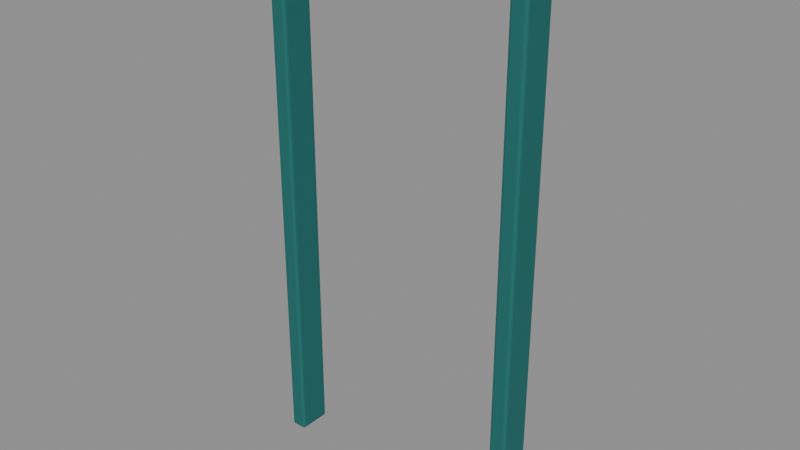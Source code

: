 # Source: door_frame.blend  (saved by Blender 5.1.30; exported with 4.5.12 LTS)
import bpy
from mathutils import Matrix  # noqa: F401  (used for matrix-valued properties, if any)

bpy.ops.wm.read_factory_settings(use_empty=True)
scene = bpy.context.scene
scene.name = 'Scene'

# ---- materials (node trees are filled in below, after node groups)
mat_teal_dark = bpy.data.materials.new('teal_dark')
mat_teal_dark.diffuse_color = (0.01521, 0.15, 0.1413, 1.0)

# ---- material node trees
mat_teal_dark.use_nodes = True; mat_teal_dark.node_tree.nodes.clear()
_N = mat_teal_dark.node_tree.nodes; _L = mat_teal_dark.node_tree.links
n0 = _N.new('ShaderNodeBsdfPrincipled'); n0.name = 'Principled BSDF'; n0.location = (-200, 100)
n0.inputs[0].default_value = (0.01521, 0.15, 0.1413, 1.0)
n0.inputs[2].default_value = 0.77
n0.inputs[13].default_value = 0.25
n1 = _N.new('ShaderNodeOutputMaterial'); n1.name = 'Material Output'; n1.location = (200, 100)
_L.new(n0.outputs[0], n1.inputs[0])
n1.is_active_output = True

# ---- meshes
me_jamb = bpy.data.meshes.new('Jamb')
me_jamb.from_pydata([(-0.035, -0.07, -1.145), (-0.035, -0.07, 1.145), (-0.035, 0.07, -1.145), (-0.035, 0.07, 1.145), (0.035, -0.07, -1.145), (0.035, -0.07, 1.145), (0.035, 0.07, -1.145), (0.035, 0.07, 1.145)], [], [(0, 1, 3, 2), (2, 3, 7, 6), (6, 7, 5, 4), (4, 5, 1, 0), (2, 6, 4, 0), (7, 3, 1, 5)])
me_jamb.materials.append(mat_teal_dark)
me_jamb.update()
me_jamb_001 = bpy.data.meshes.new('Jamb.001')
me_jamb_001.from_pydata([(-0.035, -0.07, -1.145), (-0.035, -0.07, 1.145), (-0.035, 0.07, -1.145), (-0.035, 0.07, 1.145), (0.035, -0.07, -1.145), (0.035, -0.07, 1.145), (0.035, 0.07, -1.145), (0.035, 0.07, 1.145)], [], [(0, 1, 3, 2), (2, 3, 7, 6), (6, 7, 5, 4), (4, 5, 1, 0), (2, 6, 4, 0), (7, 3, 1, 5)])
me_jamb_001.materials.append(mat_teal_dark)
me_jamb_001.update()
me_header = bpy.data.meshes.new('Header')
me_header.from_pydata([(-0.56, -0.07, -0.035), (-0.56, -0.07, 0.035), (-0.56, 0.07, -0.035), (-0.56, 0.07, 0.035), (0.56, -0.07, -0.035), (0.56, -0.07, 0.035), (0.56, 0.07, -0.035), (0.56, 0.07, 0.035)], [], [(0, 1, 3, 2), (2, 3, 7, 6), (6, 7, 5, 4), (4, 5, 1, 0), (2, 6, 4, 0), (7, 3, 1, 5)])
me_header.materials.append(mat_teal_dark)
me_header.update()

# ---- objects
ob_visitordoorframe = bpy.data.objects.new('VisitorDoorFrame', None)
ob_jamb = bpy.data.objects.new('Jamb', me_jamb)
ob_jamb_001 = bpy.data.objects.new('Jamb.001', me_jamb_001)
ob_header = bpy.data.objects.new('Header', me_header)

# ---- transforms, parenting, visibility, modifiers, constraints
ob_visitordoorframe.location = (0.0, 0.0, 0.0)
ob_visitordoorframe.empty_display_size = 0.05
ob_jamb.parent = ob_visitordoorframe
ob_jamb.location = (-0.045, 0.0, 1.145)
_m = ob_jamb.modifiers.new('Bevel', 'BEVEL')
_m.width = 0.012
_m.width_pct = 0.012
_m.segments = 3
_m.angle_limit = 0.6109
ob_jamb_001.parent = ob_visitordoorframe
ob_jamb_001.location = (1.005, 0.0, 1.145)
_m = ob_jamb_001.modifiers.new('Bevel', 'BEVEL')
_m.width = 0.012
_m.width_pct = 0.012
_m.segments = 3
_m.angle_limit = 0.6109
ob_header.parent = ob_visitordoorframe
ob_header.location = (0.48, 0.0, 2.255)
_m = ob_header.modifiers.new('Bevel', 'BEVEL')
_m.width = 0.012
_m.width_pct = 0.012
_m.segments = 3
_m.angle_limit = 0.6109

# ---- collection membership
scene.collection.objects.link(ob_visitordoorframe)
scene.collection.objects.link(ob_jamb)
scene.collection.objects.link(ob_jamb_001)
scene.collection.objects.link(ob_header)

# ---- scene / render settings (as saved in the file)
scene.frame_start = 1; scene.frame_end = 250; scene.frame_set(1)
scene.render.engine = 'BLENDER_EEVEE_NEXT'
scene.render.bake_bias = 0.0
scene.render.bake_samples = 0
scene.cycles.sampling_pattern = 'TABULATED_SOBOL'
scene.eevee.use_volume_custom_range = False
bpy.context.view_layer.update()

# ---- added for rendering (the .blend has no active camera and no usable light): camera, sun + grey world if the file has none
cam_auto = bpy.data.cameras.new('AutoCamera')
cam_auto.lens = 50.0
cam_auto.sensor_width = 36.0
cam_auto.clip_end = 1000.0
ob_auto_camera = bpy.data.objects.new('AutoCamera', cam_auto)
scene.collection.objects.link(ob_auto_camera)
ob_auto_camera.location = (2.84215, -2.83458, 3.03472)
ob_auto_camera.rotation_euler = (1.09748, -7.21219e-08, 0.694738)
scene.camera = ob_auto_camera
light_auto_sun = bpy.data.lights.new('AutoSun', 'SUN')
light_auto_sun.energy = 3.0
light_auto_sun.angle = 0.0523599
ob_auto_sun = bpy.data.objects.new('AutoSun', light_auto_sun)
scene.collection.objects.link(ob_auto_sun)
ob_auto_sun.rotation_euler = (0.872665, 0.174533, 0.523599)
if scene.world is None:
    world_auto = bpy.data.worlds.new('AutoWorld')
    world_auto.color = (0.3, 0.3, 0.3)
    scene.world = world_auto
bpy.context.view_layer.update()
